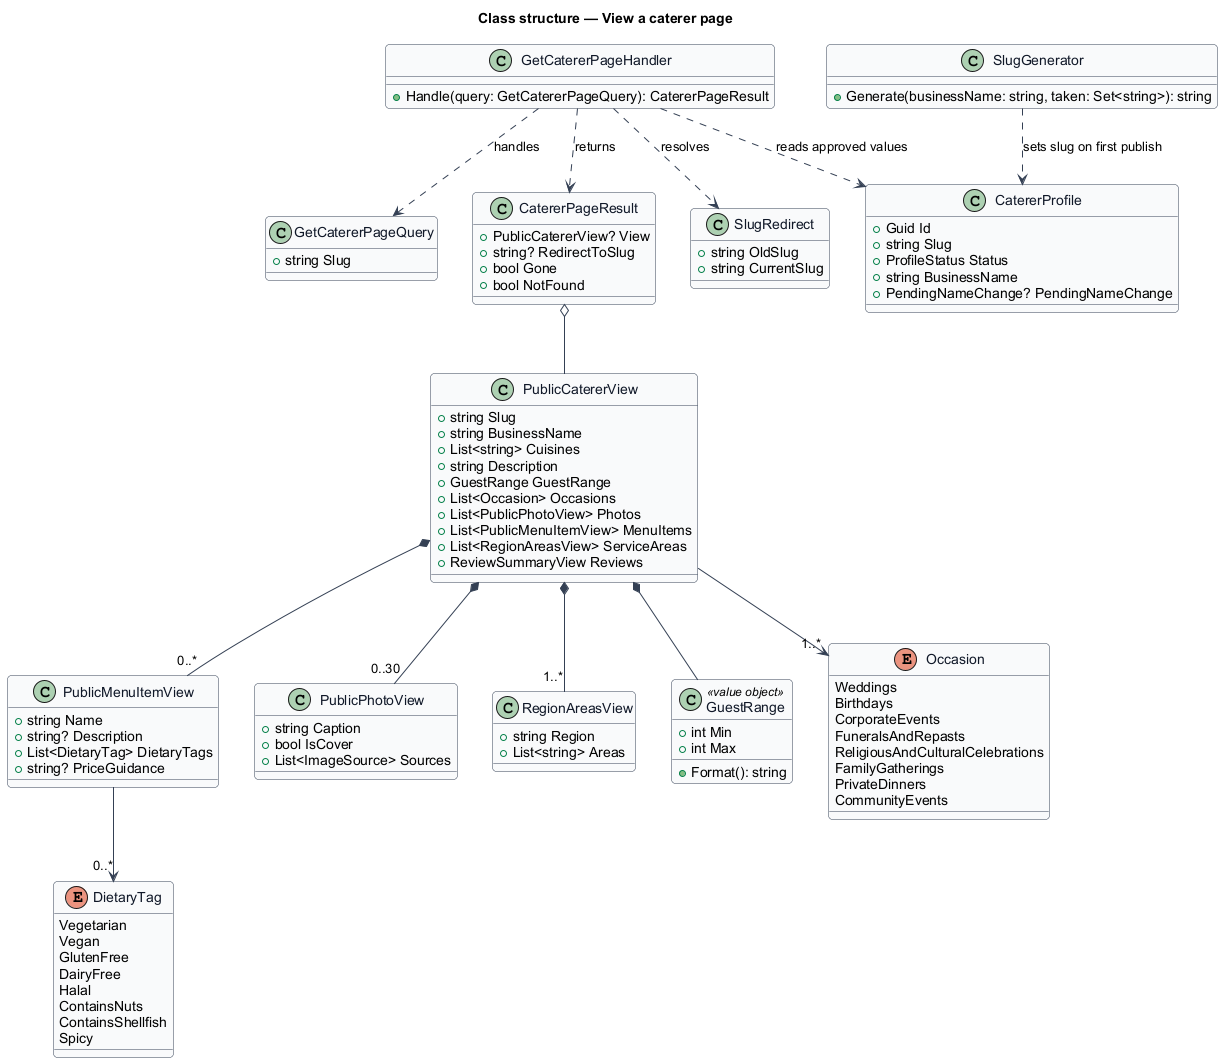

The diagram above was rendered by PlantUML. Its source (embedded in the PNG):
@startuml
skinparam backgroundColor #FFFFFF
skinparam shadowing false
skinparam roundcorner 8
skinparam defaultFontName Arial
skinparam ArrowColor #344054
skinparam class {
  BorderColor #344054
  FontColor #101828
  BackgroundColor #F9FAFB
}
title Class structure — View a caterer page

class GetCatererPageQuery {
  +string Slug
}
class GetCatererPageHandler {
  +Handle(query: GetCatererPageQuery): CatererPageResult
}
class CatererPageResult {
  +PublicCatererView? View
  +string? RedirectToSlug
  +bool Gone
  +bool NotFound
}
class PublicCatererView {
  +string Slug
  +string BusinessName
  +List<string> Cuisines
  +string Description
  +GuestRange GuestRange
  +List<Occasion> Occasions
  +List<PublicPhotoView> Photos
  +List<PublicMenuItemView> MenuItems
  +List<RegionAreasView> ServiceAreas
  +ReviewSummaryView Reviews
}
class PublicMenuItemView {
  +string Name
  +string? Description
  +List<DietaryTag> DietaryTags
  +string? PriceGuidance
}
class PublicPhotoView {
  +string Caption
  +bool IsCover
  +List<ImageSource> Sources
}
class RegionAreasView {
  +string Region
  +List<string> Areas
}
class GuestRange <<value object>> {
  +int Min
  +int Max
  +Format(): string
}
enum Occasion {
  Weddings
  Birthdays
  CorporateEvents
  FuneralsAndRepasts
  ReligiousAndCulturalCelebrations
  FamilyGatherings
  PrivateDinners
  CommunityEvents
}
enum DietaryTag {
  Vegetarian
  Vegan
  GlutenFree
  DairyFree
  Halal
  ContainsNuts
  ContainsShellfish
  Spicy
}
class SlugGenerator {
  +Generate(businessName: string, taken: Set<string>): string
}
class SlugRedirect {
  +string OldSlug
  +string CurrentSlug
}
class CatererProfile {
  +Guid Id
  +string Slug
  +ProfileStatus Status
  +string BusinessName
  +PendingNameChange? PendingNameChange
}

GetCatererPageHandler ..> GetCatererPageQuery : handles
GetCatererPageHandler ..> CatererPageResult : returns
GetCatererPageHandler ..> CatererProfile : reads approved values
GetCatererPageHandler ..> SlugRedirect : resolves
CatererPageResult o-- PublicCatererView
PublicCatererView *-- GuestRange
PublicCatererView *-- "0..*" PublicMenuItemView
PublicCatererView *-- "0..30" PublicPhotoView
PublicCatererView *-- "1..*" RegionAreasView
PublicCatererView --> "1..*" Occasion
PublicMenuItemView --> "0..*" DietaryTag
SlugGenerator ..> CatererProfile : sets slug on first publish
@enduml